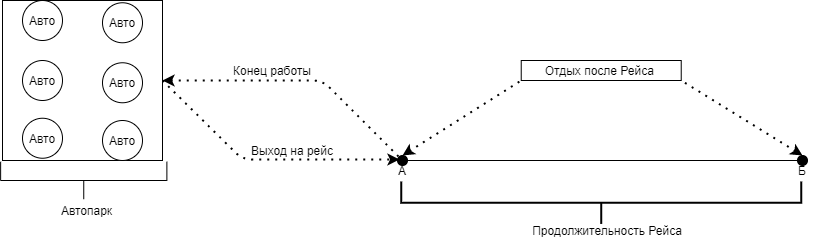

The diagram above was exported from draw.io. Its source (the exported page's mxGraphModel, read from the mxfile embedded in the PNG):
<mxGraphModel dx="938" dy="575" grid="1" gridSize="10" guides="1" tooltips="1" connect="1" arrows="1" fold="1" page="1" pageScale="1" pageWidth="980" pageHeight="1390" math="0" shadow="0">
  <root>
    <mxCell id="0" />
    <mxCell id="1" parent="0" />
    <mxCell id="GIz8u2qkxGMLCf_n8_cq-1" value="Авто" style="ellipse;whiteSpace=wrap;html=1;aspect=fixed;" parent="1" vertex="1">
      <mxGeometry x="60" y="80" width="40" height="40" as="geometry" />
    </mxCell>
    <mxCell id="GIz8u2qkxGMLCf_n8_cq-3" value="" style="whiteSpace=wrap;html=1;aspect=fixed;fillColor=none;" parent="1" vertex="1">
      <mxGeometry x="40" y="80" width="160" height="160" as="geometry" />
    </mxCell>
    <mxCell id="GIz8u2qkxGMLCf_n8_cq-8" value="" style="strokeWidth=1;html=1;shape=mxgraph.flowchart.annotation_2;align=left;labelPosition=right;pointerEvents=1;fillColor=none;fontColor=#000000;rotation=-90;" parent="1" vertex="1">
      <mxGeometry x="102.5" y="176.88" width="37.5" height="166.25" as="geometry" />
    </mxCell>
    <mxCell id="GIz8u2qkxGMLCf_n8_cq-10" value="Автопарк" style="text;html=1;strokeColor=none;fillColor=none;align=center;verticalAlign=middle;whiteSpace=wrap;rounded=0;fontColor=#000000;" parent="1" vertex="1">
      <mxGeometry x="68.74999999999999" y="280" width="111.25" height="20" as="geometry" />
    </mxCell>
    <mxCell id="GIz8u2qkxGMLCf_n8_cq-12" value="" style="endArrow=none;html=1;fontColor=#000000;endFill=0;entryX=0.5;entryY=0;entryDx=0;entryDy=0;exitX=0.5;exitY=0;exitDx=0;exitDy=0;" parent="1" source="GIz8u2qkxGMLCf_n8_cq-13" target="GIz8u2qkxGMLCf_n8_cq-14" edge="1">
      <mxGeometry width="50" height="50" relative="1" as="geometry">
        <mxPoint x="435" y="240" as="sourcePoint" />
        <mxPoint x="836.25" y="240" as="targetPoint" />
      </mxGeometry>
    </mxCell>
    <mxCell id="GIz8u2qkxGMLCf_n8_cq-13" value="А" style="text;html=1;strokeColor=none;fillColor=none;align=center;verticalAlign=middle;whiteSpace=wrap;rounded=0;fontColor=#000000;" parent="1" vertex="1">
      <mxGeometry x="420" y="240" width="40" height="20" as="geometry" />
    </mxCell>
    <mxCell id="GIz8u2qkxGMLCf_n8_cq-14" value="Б" style="text;html=1;strokeColor=none;fillColor=none;align=center;verticalAlign=middle;whiteSpace=wrap;rounded=0;fontColor=#000000;" parent="1" vertex="1">
      <mxGeometry x="820" y="240" width="40" height="20" as="geometry" />
    </mxCell>
    <mxCell id="GIz8u2qkxGMLCf_n8_cq-15" value="" style="ellipse;whiteSpace=wrap;html=1;aspect=fixed;strokeWidth=1;shadow=0;labelBackgroundColor=none;labelBorderColor=none;fillColor=#000000;" parent="1" vertex="1">
      <mxGeometry x="435" y="235" width="10" height="10" as="geometry" />
    </mxCell>
    <mxCell id="GIz8u2qkxGMLCf_n8_cq-16" value="" style="ellipse;whiteSpace=wrap;html=1;aspect=fixed;strokeWidth=1;shadow=0;labelBackgroundColor=none;labelBorderColor=none;fillColor=#000000;" parent="1" vertex="1">
      <mxGeometry x="835" y="235" width="10" height="10" as="geometry" />
    </mxCell>
    <mxCell id="GIz8u2qkxGMLCf_n8_cq-17" value="" style="endArrow=classic;dashed=1;html=1;dashPattern=1 3;strokeWidth=2;fontColor=#000000;exitX=1;exitY=0.5;exitDx=0;exitDy=0;endFill=1;" parent="1" source="GIz8u2qkxGMLCf_n8_cq-3" edge="1">
      <mxGeometry width="50" height="50" relative="1" as="geometry">
        <mxPoint x="290" y="250" as="sourcePoint" />
        <mxPoint x="437" y="239" as="targetPoint" />
        <Array as="points">
          <mxPoint x="280" y="239" />
        </Array>
      </mxGeometry>
    </mxCell>
    <mxCell id="GIz8u2qkxGMLCf_n8_cq-18" value="" style="endArrow=none;dashed=1;html=1;dashPattern=1 3;strokeWidth=2;fontColor=#000000;endFill=0;startArrow=classic;startFill=1;entryX=0;entryY=0;entryDx=0;entryDy=0;" parent="1" target="GIz8u2qkxGMLCf_n8_cq-15" edge="1">
      <mxGeometry width="50" height="50" relative="1" as="geometry">
        <mxPoint x="200" y="160" as="sourcePoint" />
        <mxPoint x="420" y="220" as="targetPoint" />
        <Array as="points">
          <mxPoint x="360" y="160" />
        </Array>
      </mxGeometry>
    </mxCell>
    <mxCell id="GIz8u2qkxGMLCf_n8_cq-19" value="Конец работы" style="text;html=1;strokeColor=none;fillColor=none;align=center;verticalAlign=middle;whiteSpace=wrap;rounded=0;shadow=0;labelBackgroundColor=none;fontColor=#000000;" parent="1" vertex="1">
      <mxGeometry x="260" y="140" width="100" height="20" as="geometry" />
    </mxCell>
    <mxCell id="GIz8u2qkxGMLCf_n8_cq-20" value="Выход на рейс" style="text;html=1;strokeColor=none;fillColor=none;align=center;verticalAlign=middle;whiteSpace=wrap;rounded=0;shadow=0;labelBackgroundColor=none;fontColor=#000000;" parent="1" vertex="1">
      <mxGeometry x="280" y="220" width="100" height="20" as="geometry" />
    </mxCell>
    <mxCell id="GIz8u2qkxGMLCf_n8_cq-22" value="" style="strokeWidth=2;html=1;shape=mxgraph.flowchart.annotation_2;align=left;labelPosition=right;pointerEvents=1;shadow=0;labelBackgroundColor=none;fillColor=#000000;fontColor=#000000;rotation=-90;" parent="1" vertex="1">
      <mxGeometry x="617.56" y="82.26" width="42.35" height="400" as="geometry" />
    </mxCell>
    <mxCell id="GIz8u2qkxGMLCf_n8_cq-26" value="Продолжительность Рейса" style="text;html=1;strokeColor=none;fillColor=none;align=center;verticalAlign=middle;whiteSpace=wrap;rounded=0;shadow=0;labelBackgroundColor=none;fontColor=#000000;" parent="1" vertex="1">
      <mxGeometry x="540" y="300" width="210" height="20" as="geometry" />
    </mxCell>
    <mxCell id="GIz8u2qkxGMLCf_n8_cq-27" value="" style="endArrow=none;dashed=1;html=1;dashPattern=1 3;strokeWidth=2;fontColor=#000000;exitX=0.5;exitY=0;exitDx=0;exitDy=0;startArrow=classic;startFill=1;entryX=0;entryY=1;entryDx=0;entryDy=0;" parent="1" source="GIz8u2qkxGMLCf_n8_cq-15" target="GIz8u2qkxGMLCf_n8_cq-29" edge="1">
      <mxGeometry width="50" height="50" relative="1" as="geometry">
        <mxPoint x="540" y="185" as="sourcePoint" />
        <mxPoint x="600" y="120" as="targetPoint" />
      </mxGeometry>
    </mxCell>
    <mxCell id="GIz8u2qkxGMLCf_n8_cq-28" value="" style="endArrow=none;dashed=1;html=1;dashPattern=1 3;strokeWidth=2;fontColor=#000000;exitX=0.5;exitY=0;exitDx=0;exitDy=0;startArrow=classic;startFill=1;entryX=1;entryY=1;entryDx=0;entryDy=0;" parent="1" source="GIz8u2qkxGMLCf_n8_cq-16" target="GIz8u2qkxGMLCf_n8_cq-29" edge="1">
      <mxGeometry width="50" height="50" relative="1" as="geometry">
        <mxPoint x="700" y="195" as="sourcePoint" />
        <mxPoint x="680" y="120" as="targetPoint" />
      </mxGeometry>
    </mxCell>
    <mxCell id="GIz8u2qkxGMLCf_n8_cq-29" value="Отдых после Рейса&amp;nbsp;" style="text;html=1;fillColor=none;align=center;verticalAlign=middle;whiteSpace=wrap;rounded=0;shadow=0;labelBackgroundColor=none;fontColor=#000000;strokeColor=#000000;" parent="1" vertex="1">
      <mxGeometry x="558.73" y="140" width="160" height="20" as="geometry" />
    </mxCell>
    <mxCell id="sf9InELN-2zdKaDKIq6Z-1" value="Авто" style="ellipse;whiteSpace=wrap;html=1;aspect=fixed;" vertex="1" parent="1">
      <mxGeometry x="140" y="82.25999999999999" width="40" height="40" as="geometry" />
    </mxCell>
    <mxCell id="sf9InELN-2zdKaDKIq6Z-2" value="Авто" style="ellipse;whiteSpace=wrap;html=1;aspect=fixed;" vertex="1" parent="1">
      <mxGeometry x="60" y="140" width="40" height="40" as="geometry" />
    </mxCell>
    <mxCell id="sf9InELN-2zdKaDKIq6Z-3" value="Авто" style="ellipse;whiteSpace=wrap;html=1;aspect=fixed;" vertex="1" parent="1">
      <mxGeometry x="140" y="142.26" width="40" height="40" as="geometry" />
    </mxCell>
    <mxCell id="sf9InELN-2zdKaDKIq6Z-4" value="Авто" style="ellipse;whiteSpace=wrap;html=1;aspect=fixed;" vertex="1" parent="1">
      <mxGeometry x="60" y="197.74" width="40" height="40" as="geometry" />
    </mxCell>
    <mxCell id="sf9InELN-2zdKaDKIq6Z-5" value="Авто" style="ellipse;whiteSpace=wrap;html=1;aspect=fixed;" vertex="1" parent="1">
      <mxGeometry x="140" y="200" width="40" height="40" as="geometry" />
    </mxCell>
  </root>
</mxGraphModel>